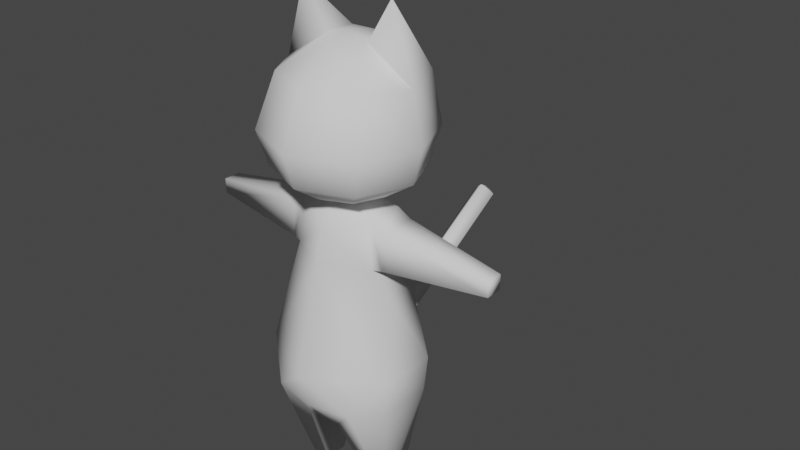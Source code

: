# Source: Cat_v2.blend  (saved by Blender 3.6.11; exported with 4.5.12 LTS)
import bpy
from mathutils import Matrix  # noqa: F401  (used for matrix-valued properties, if any)

bpy.ops.wm.read_factory_settings(use_empty=True)
scene = bpy.context.scene
scene.name = 'Scene'

# ---- collections
col_collection = bpy.data.collections.new('Collection'); scene.collection.children.link(col_collection)

# ---- world
world_world = bpy.data.worlds.new('World'); scene.world = world_world
world_world.use_nodes = True; world_world.node_tree.nodes.clear()
_N = world_world.node_tree.nodes; _L = world_world.node_tree.links
n0 = _N.new('ShaderNodeOutputWorld'); n0.name = 'World Output'; n0.location = (300, 300)
n1 = _N.new('ShaderNodeBackground'); n1.name = 'Background'; n1.location = (10, 300)
n1.inputs[0].default_value = (0.05088, 0.05088, 0.05088, 1.0)
_L.new(n1.outputs[0], n0.inputs[0])
n0.is_active_output = True
world_world.color = (0.05088, 0.05088, 0.05088)
world_world.use_sun_shadow = False
world_world.sun_shadow_jitter_overblur = 0.0

# ---- meshes
me_sphere_001 = bpy.data.meshes.new('Sphere.001')
me_sphere_001.from_pydata([(0.02811, 0.0382, 0.5918), (0.06124, 0.06389, 0.5552), (0.07071, 0.07071, 0.4937), (0.06279, 0.06124, 0.4508), (0.03536, 0.03536, 0.4254), (0.02783, 0.0, 0.5918), (0.0866, 0.0, 0.5552), (0.1, 0.0, 0.4937), (0.0888, 0.0, 0.4508), (0.05, 0.0, 0.4254), (0.06124, -0.04666, 0.5552), (0.07071, -0.07071, 0.4937), (0.06279, -0.06124, 0.4508), (0.03536, -0.03536, 0.4254), (0.0, -0.02648, 0.5918), (0.0, -0.07203, 0.5552), (0.0, -0.1, 0.4937), (0.0, -0.0866, 0.4508), (0.0, -0.05, 0.4254), (0.0, 0.0, 0.6001), (0.0, 0.0, 0.412), (0.0, 0.03975, 0.5918), (0.0, 0.08086, 0.5552), (0.0, 0.0947, 0.4937), (0.0, 0.0813, 0.4508), (0.0, 0.05, 0.4254), (0.06031, -0.0003236, 0.644), (-0.02811, 0.0382, 0.5918), (-0.06124, 0.06389, 0.5552), (-0.07071, 0.07071, 0.4937), (-0.06279, 0.06124, 0.4508), (-0.03536, 0.03536, 0.4254), (-0.02783, 0.0, 0.5918), (-0.0866, 0.0, 0.5552), (-0.1, 0.0, 0.4937), (-0.0888, 0.0, 0.4508), (-0.05, 0.0, 0.4254), (-0.06124, -0.04666, 0.5552), (-0.07071, -0.07071, 0.4937), (-0.06279, -0.06124, 0.4508), (-0.03536, -0.03536, 0.4254), (-0.06031, -0.0003236, 0.644)], [], [(22, 21, 0, 1), (25, 24, 3, 4), (23, 22, 1, 2), (21, 19, 0), (20, 25, 4), (24, 23, 2, 3), (4, 3, 8, 9), (2, 1, 6, 7), (0, 19, 5), (20, 4, 9), (3, 2, 7, 8), (6, 1, 26), (9, 8, 12, 13), (7, 6, 10, 11), (20, 9, 13), (8, 7, 11, 12), (6, 5, 10), (11, 10, 15, 16), (5, 19, 14), (20, 13, 18), (12, 11, 16, 17), (10, 5, 14, 15), (13, 12, 17, 18), (1, 0, 26), (0, 5, 26), (5, 6, 26), (22, 28, 27, 21), (25, 31, 30, 24), (23, 29, 28, 22), (21, 27, 19), (20, 31, 25), (24, 30, 29, 23), (31, 36, 35, 30), (29, 34, 33, 28), (27, 32, 19), (20, 36, 31), (30, 35, 34, 29), (33, 41, 28), (36, 40, 39, 35), (34, 38, 37, 33), (20, 40, 36), (35, 39, 38, 34), (33, 37, 32), (38, 16, 15, 37), (32, 14, 19), (20, 18, 40), (39, 17, 16, 38), (37, 15, 14, 32), (40, 18, 17, 39), (28, 41, 27), (27, 41, 32), (32, 41, 33)])
me_sphere_001.polygons.foreach_set('use_smooth', [True] * 52)
_uv = me_sphere_001.uv_layers.new(name='UVMap')
_uv.uv.foreach_set('vector', [0.8687, 0.4567, 0.8687, 0.4979, 0.8444, 0.4977, 0.8281, 0.457, 0.8688, 0.3733, 0.8687, 0.3958, 0.8331, 0.3923, 0.8454, 0.3671, 0.8687, 0.4205, 0.8687, 0.4567, 0.8281, 0.457, 0.828, 0.4176, 0.1252, 0.9433, 0.1266, 0.9036, 0.1515, 0.9433, 0.8688, 0.3343, 0.8688, 0.3733, 0.8454, 0.3671, 0.8687, 0.3958, 0.8687, 0.4205, 0.828, 0.4176, 0.8331, 0.3923, 0.8454, 0.3671, 0.8331, 0.3923, 0.7924, 0.3702, 0.8243, 0.3457, 0.828, 0.4176, 0.8281, 0.457, 0.7721, 0.4598, 0.7745, 0.4034, 0.1515, 0.9433, 0.1266, 0.9036, 0.1591, 0.9038, 0.8688, 0.3343, 0.8454, 0.3671, 0.8243, 0.3457, 0.8331, 0.3923, 0.828, 0.4176, 0.7745, 0.4034, 0.7924, 0.3702, 0.7721, 0.4598, 0.8281, 0.457, 0.7973, 0.5423, 0.1747, 0.7387, 0.2026, 0.7653, 0.1626, 0.7814, 0.1532, 0.7573, 0.2153, 0.7989, 0.2046, 0.8492, 0.1685, 0.8412, 0.1643, 0.8041, 0.1326, 0.7253, 0.1747, 0.7387, 0.1532, 0.7573, 0.2026, 0.7653, 0.2153, 0.7989, 0.1643, 0.8041, 0.1626, 0.7814, 0.2046, 0.8492, 0.1591, 0.9038, 0.1685, 0.8412, 0.1643, 0.8041, 0.1685, 0.8412, 0.1288, 0.8374, 0.13, 0.8041, 0.1591, 0.9038, 0.1266, 0.9036, 0.1273, 0.8806, 0.1326, 0.7253, 0.1532, 0.7573, 0.1314, 0.7622, 0.1626, 0.7814, 0.1643, 0.8041, 0.13, 0.8041, 0.1306, 0.7841, 0.1685, 0.8412, 0.1591, 0.9038, 0.1273, 0.8806, 0.1288, 0.8374, 0.1532, 0.7573, 0.1626, 0.7814, 0.1306, 0.7841, 0.1314, 0.7622, 0.8281, 0.457, 0.8444, 0.4977, 0.7973, 0.5423, 0.1515, 0.9433, 0.1591, 0.9038, 0.2168, 0.9316, 0.1591, 0.9038, 0.2046, 0.8492, 0.2168, 0.9316, 0.8687, 0.4567, 0.9094, 0.457, 0.8931, 0.4977, 0.8687, 0.4979, 0.8688, 0.3733, 0.8921, 0.3671, 0.9044, 0.3923, 0.8687, 0.3958, 0.8687, 0.4205, 0.9095, 0.4176, 0.9094, 0.457, 0.8687, 0.4567, 0.1252, 0.9433, 0.09896, 0.9415, 0.1266, 0.9036, 0.8688, 0.3343, 0.8921, 0.3671, 0.8688, 0.3733, 0.8687, 0.3958, 0.9044, 0.3923, 0.9095, 0.4176, 0.8687, 0.4205, 0.8921, 0.3671, 0.9132, 0.3457, 0.9451, 0.3702, 0.9044, 0.3923, 0.9095, 0.4176, 0.963, 0.4034, 0.9654, 0.4598, 0.9094, 0.457, 0.09896, 0.9415, 0.09409, 0.9016, 0.1266, 0.9036, 0.8688, 0.3343, 0.9132, 0.3457, 0.8921, 0.3671, 0.9044, 0.3923, 0.9451, 0.3702, 0.963, 0.4034, 0.9095, 0.4176, 0.9654, 0.4598, 0.9401, 0.5423, 0.9094, 0.457, 0.08981, 0.7358, 0.11, 0.7558, 0.09898, 0.7792, 0.06009, 0.7604, 0.04517, 0.7931, 0.09566, 0.8017, 0.08894, 0.8385, 0.05242, 0.844, 0.1326, 0.7253, 0.11, 0.7558, 0.08981, 0.7358, 0.06009, 0.7604, 0.09898, 0.7792, 0.09566, 0.8017, 0.04517, 0.7931, 0.05242, 0.844, 0.08894, 0.8385, 0.09409, 0.9016, 0.09566, 0.8017, 0.13, 0.8041, 0.1288, 0.8374, 0.08894, 0.8385, 0.09409, 0.9016, 0.1273, 0.8806, 0.1266, 0.9036, 0.1326, 0.7253, 0.1314, 0.7622, 0.11, 0.7558, 0.09898, 0.7792, 0.1306, 0.7841, 0.13, 0.8041, 0.09566, 0.8017, 0.08894, 0.8385, 0.1288, 0.8374, 0.1273, 0.8806, 0.09409, 0.9016, 0.11, 0.7558, 0.1314, 0.7622, 0.1306, 0.7841, 0.09898, 0.7792, 0.9094, 0.457, 0.9401, 0.5423, 0.8931, 0.4977, 0.09896, 0.9415, 0.0346, 0.9253, 0.09409, 0.9016, 0.09409, 0.9016, 0.0346, 0.9253, 0.05242, 0.844])
me_sphere_001.update()
me_cylinder = bpy.data.meshes.new('Cylinder')
me_cylinder.from_pydata([(0.0, 0.04289, 0.1021), (0.0, 0.03272, 0.3739), (0.02175, 0.04288, 0.1021), (0.02834, 0.01636, 0.3739), (0.02175, -0.05429, 0.1021), (0.02834, -0.01636, 0.3739), (0.0, -0.0543, 0.1021), (0.0, -0.03272, 0.3739), (0.0, 0.0687, 0.1365), (0.0, 0.06534, 0.1801), (0.0, 0.05806, 0.3084), (0.05454, 0.0275, 0.3084), (0.0866, 0.03092, 0.1801), (0.08217, 0.0299, 0.1365), (0.05454, -0.0275, 0.3084), (0.0866, -0.04313, 0.1801), (0.08217, -0.03916, 0.1365), (0.0, -0.05882, 0.3084), (0.0, -0.09313, 0.1801), (0.0, -0.08101, 0.1365), (0.0, 0.04785, 0.3496), (0.04828, 0.02392, 0.3641), (0.04828, -0.02392, 0.3641), (0.0, -0.04785, 0.3496), (0.195, 0.01043, 0.3197), (0.195, -0.01043, 0.3197), (0.195, 0.01084, 0.3383), (0.195, -0.01084, 0.3383), (0.0664, 0.02541, 0.31), (0.0664, 0.02211, 0.3559), (0.0664, -0.02541, 0.31), (0.0664, -0.02211, 0.3559), (0.05932, 0.01562, 0.0), (0.03459, 0.01392, 0.0), (0.03459, -0.01327, 0.0), (0.05932, -0.01343, 0.0), (0.05286, -0.07116, 0.1365), (0.05286, 0.05529, 0.1365), (-0.02175, 0.04288, 0.1021), (-0.02834, 0.01636, 0.3739), (-0.02175, -0.05429, 0.1021), (-0.02834, -0.01636, 0.3739), (-0.05454, 0.0275, 0.3084), (-0.0866, 0.03092, 0.1801), (-0.08217, 0.0299, 0.1365), (-0.05454, -0.0275, 0.3084), (-0.0866, -0.04313, 0.1801), (-0.08217, -0.03916, 0.1365), (-0.04828, 0.02392, 0.3641), (-0.04828, -0.02392, 0.3641), (-0.195, 0.01043, 0.3197), (-0.195, -0.01043, 0.3197), (-0.195, 0.01084, 0.3383), (-0.195, -0.01084, 0.3383), (-0.0664, 0.02541, 0.31), (-0.0664, 0.02211, 0.3559), (-0.0664, -0.02541, 0.31), (-0.0664, -0.02211, 0.3559), (-0.05932, 0.01562, 0.0), (-0.03459, 0.01392, 0.0), (-0.03459, -0.01327, 0.0), (-0.05932, -0.01343, 0.0), (-0.05286, -0.07116, 0.1365), (-0.05286, 0.05529, 0.1365)], [], [(20, 1, 3, 21), (22, 5, 7, 23), (0, 2, 4, 6), (35, 36, 4, 34), (18, 19, 36), (15, 14, 17, 18), (37, 32, 33, 2), (13, 12, 15, 16), (12, 11, 14, 15), (32, 37, 13), (37, 12, 13), (9, 10, 11, 12), (3, 1, 7, 5), (14, 22, 23, 17), (10, 20, 21, 11), (28, 29, 26, 24), (5, 22, 21, 3), (24, 26, 27, 25), (29, 31, 27, 26), (30, 28, 24, 25), (31, 30, 25, 27), (22, 14, 30, 31), (14, 11, 28, 30), (21, 22, 31, 29), (11, 21, 29, 28), (33, 32, 35, 34), (13, 16, 35, 32), (35, 16, 36), (4, 2, 33, 34), (4, 36, 19), (16, 15, 36), (9, 12, 37), (8, 37, 2), (15, 18, 36), (8, 9, 37), (6, 4, 19), (0, 8, 2), (20, 48, 39, 1), (49, 23, 7, 41), (0, 6, 40, 38), (61, 60, 40, 62), (18, 62, 19), (46, 18, 17, 45), (63, 38, 59, 58), (44, 47, 46, 43), (43, 46, 45, 42), (58, 44, 63), (63, 44, 43), (9, 43, 42, 10), (39, 41, 7, 1), (45, 17, 23, 49), (10, 42, 48, 20), (54, 50, 52, 55), (41, 39, 48, 49), (50, 51, 53, 52), (55, 52, 53, 57), (56, 51, 50, 54), (57, 53, 51, 56), (49, 57, 56, 45), (45, 56, 54, 42), (48, 55, 57, 49), (42, 54, 55, 48), (59, 60, 61, 58), (44, 58, 61, 47), (61, 62, 47), (40, 60, 59, 38), (40, 19, 62), (47, 62, 46), (9, 63, 43), (8, 38, 63), (46, 62, 18), (8, 63, 9), (6, 19, 40), (0, 38, 8)])
me_cylinder.polygons.foreach_set('use_smooth', [True] * 74)
_uv = me_cylinder.uv_layers.new(name='UVMap')
_uv.uv.foreach_set('vector', [0.3268, 0.2435, 0.3319, 0.267, 0.3131, 0.278, 0.2994, 0.2734, 0.298, 0.3001, 0.3106, 0.2984, 0.3271, 0.3126, 0.3167, 0.3361, 0.1088, 0.1928, 0.1249, 0.2078, 0.09951, 0.2833, 0.07485, 0.2863, 0.6421, 0.4748, 0.4912, 0.5744, 0.5066, 0.5162, 0.6245, 0.4503, 0.1391, 0.3669, 0.0977, 0.3343, 0.1337, 0.2981, 0.1732, 0.2917, 0.2624, 0.3091, 0.2819, 0.3624, 0.1391, 0.3669, 0.649, 0.6639, 0.6731, 0.4924, 0.7029, 0.4973, 0.6945, 0.6273, 0.6053, 0.6462, 0.5812, 0.6938, 0.5022, 0.6492, 0.5333, 0.606, 0.1986, 0.2504, 0.2518, 0.2671, 0.2624, 0.3091, 0.1732, 0.2917, 0.6731, 0.4924, 0.649, 0.6639, 0.6053, 0.6462, 0.649, 0.6639, 0.5812, 0.6938, 0.6053, 0.6462, 0.195, 0.162, 0.3009, 0.2107, 0.2635, 0.2528, 0.1986, 0.2503, 0.286, 0.7452, 0.3204, 0.7253, 0.3204, 0.8048, 0.286, 0.7849, 0.2624, 0.3091, 0.298, 0.3001, 0.3167, 0.3361, 0.2819, 0.3624, 0.3009, 0.2107, 0.3268, 0.2435, 0.2994, 0.2734, 0.2635, 0.2528, 0.9327, 0.7933, 0.777, 0.7775, 0.8616, 0.7036, 0.8616, 0.7034, 0.3106, 0.2984, 0.298, 0.3001, 0.2994, 0.2734, 0.3131, 0.278, 0.4005, 0.8998, 0.3778, 0.9003, 0.3778, 0.874, 0.4005, 0.8745, 0.777, 0.7775, 0.7721, 0.6304, 0.8613, 0.7035, 0.8616, 0.7036, 0.9327, 0.6115, 0.9327, 0.7933, 0.8616, 0.7034, 0.8614, 0.7033, 0.7721, 0.6304, 0.9327, 0.6115, 0.8614, 0.7033, 0.8613, 0.7035, 0.298, 0.3001, 0.2624, 0.3091, 0.2708, 0.2979, 0.2885, 0.2953, 0.2624, 0.3091, 0.2518, 0.2671, 0.2597, 0.26, 0.2708, 0.2979, 0.2994, 0.2734, 0.298, 0.3001, 0.2885, 0.2953, 0.2891, 0.2774, 0.2635, 0.2528, 0.2994, 0.2734, 0.2891, 0.2774, 0.2598, 0.26, 0.7721, 0.8646, 0.8021, 0.8625, 0.8021, 0.8978, 0.7721, 0.8976, 0.6053, 0.6462, 0.5333, 0.606, 0.6421, 0.4748, 0.6731, 0.4924, 0.6421, 0.4748, 0.5333, 0.606, 0.4912, 0.5744, 0.5066, 0.5162, 0.4912, 0.3988, 0.6201, 0.4175, 0.6245, 0.4503, 0.09951, 0.2833, 0.1337, 0.2981, 0.0977, 0.3343, 0.5333, 0.606, 0.5022, 0.6492, 0.4912, 0.5744, 0.195, 0.162, 0.1986, 0.2503, 0.1618, 0.2163, 0.1489, 0.1694, 0.1618, 0.2163, 0.1249, 0.2078, 0.1732, 0.2917, 0.1391, 0.3669, 0.1337, 0.2981, 0.1489, 0.1694, 0.195, 0.162, 0.1618, 0.2163, 0.07485, 0.2863, 0.09951, 0.2833, 0.0977, 0.3343, 0.1088, 0.1928, 0.1489, 0.1694, 0.1249, 0.2078, 0.3268, 0.2435, 0.3858, 0.2617, 0.3589, 0.2768, 0.3319, 0.267, 0.3831, 0.3298, 0.3167, 0.3361, 0.3271, 0.3126, 0.3568, 0.3106, 0.1088, 0.1928, 0.07485, 0.2863, 0.04301, 0.2922, 0.08695, 0.1703, 0.552, 0.1106, 0.5696, 0.08611, 0.6874, 0.152, 0.7029, 0.2102, 0.1391, 0.3669, 0.0346, 0.393, 0.0977, 0.3343, 0.07968, 0.5118, 0.1391, 0.3669, 0.2819, 0.3624, 0.3699, 0.4629, 0.5451, 0.2997, 0.4996, 0.263, 0.4912, 0.1331, 0.521, 0.1281, 0.5887, 0.2819, 0.6608, 0.2418, 0.6919, 0.285, 0.6129, 0.3296, 0.1123, 0.6561, 0.07968, 0.5118, 0.3699, 0.4629, 0.3952, 0.5899, 0.521, 0.1281, 0.5887, 0.2819, 0.5451, 0.2997, 0.5451, 0.2997, 0.5887, 0.2819, 0.6129, 0.3296, 0.195, 0.162, 0.2046, 0.0346, 0.3897, 0.1553, 0.3009, 0.2107, 0.3548, 0.7452, 0.3548, 0.7849, 0.3204, 0.8048, 0.3204, 0.7253, 0.3699, 0.4629, 0.2819, 0.3624, 0.3167, 0.3361, 0.3831, 0.3298, 0.3009, 0.2107, 0.3897, 0.1553, 0.3858, 0.2617, 0.3268, 0.2435, 0.4912, 0.9449, 0.5623, 0.8549, 0.5623, 0.8551, 0.6468, 0.929, 0.3568, 0.3106, 0.3589, 0.2768, 0.3858, 0.2617, 0.3831, 0.3298, 0.3086, 0.8745, 0.3086, 0.8998, 0.286, 0.9003, 0.286, 0.874, 0.6468, 0.929, 0.5623, 0.8551, 0.5625, 0.855, 0.6518, 0.7819, 0.4912, 0.763, 0.5624, 0.8548, 0.5623, 0.8549, 0.4912, 0.9449, 0.6518, 0.7819, 0.5625, 0.855, 0.5624, 0.8548, 0.4912, 0.763, 0.3831, 0.3298, 0.4166, 0.3403, 0.4002, 0.4621, 0.3699, 0.4629, 0.3699, 0.4629, 0.4002, 0.4621, 0.422, 0.5799, 0.3952, 0.5899, 0.3858, 0.2617, 0.422, 0.2545, 0.4166, 0.3403, 0.3831, 0.3298, 0.3897, 0.1553, 0.4154, 0.1572, 0.422, 0.2545, 0.3858, 0.2617, 0.9013, 0.8646, 0.9013, 0.8976, 0.8713, 0.8978, 0.8713, 0.8625, 0.5887, 0.2819, 0.521, 0.1281, 0.552, 0.1106, 0.6608, 0.2418, 0.552, 0.1106, 0.7029, 0.2102, 0.6608, 0.2418, 0.6874, 0.152, 0.5696, 0.08611, 0.5739, 0.05324, 0.7029, 0.0346, 0.04301, 0.2922, 0.0977, 0.3343, 0.0346, 0.393, 0.6608, 0.2418, 0.7029, 0.2102, 0.6919, 0.285, 0.195, 0.162, 0.1277, 0.09884, 0.2046, 0.0346, 0.1489, 0.1694, 0.08695, 0.1703, 0.1277, 0.09884, 0.07968, 0.5118, 0.0346, 0.393, 0.1391, 0.3669, 0.1489, 0.1694, 0.1277, 0.09884, 0.195, 0.162, 0.07485, 0.2863, 0.0977, 0.3343, 0.04301, 0.2922, 0.1088, 0.1928, 0.08695, 0.1703, 0.1489, 0.1694])
me_cylinder.update()
me_cube_001 = bpy.data.meshes.new('Cube.001')
me_cube_001.from_pydata([(-0.01, -0.01, -0.01), (-0.01, -0.01, 0.01), (-0.01, 0.2402, -0.01), (-0.01, 0.2402, 0.01), (0.01, -0.01, -0.01), (0.01, -0.01, 0.01), (0.01, 0.2402, -0.01), (0.01, 0.2402, 0.01), (0.0, 0.2482, 0.0)], [], [(0, 1, 3, 2), (7, 6, 8), (6, 7, 5, 4), (4, 5, 1, 0), (2, 6, 4, 0), (7, 3, 1, 5), (2, 3, 8), (3, 7, 8), (6, 2, 8)])
me_cube_001.polygons.foreach_set('use_smooth', [True] * 9)
_uv = me_cube_001.uv_layers.new(name='UVMap')
_uv.uv.foreach_set('vector', [0.7905, 0.0346, 0.8089, 0.0346, 0.8089, 0.2651, 0.7905, 0.2651, 0.9358, 0.05543, 0.915, 0.05543, 0.9254, 0.04501, 0.8458, 0.2651, 0.8274, 0.2651, 0.8274, 0.0346, 0.8458, 0.0346, 0.9334, 0.1246, 0.9334, 0.1431, 0.915, 0.1431, 0.915, 0.1246, 0.7905, 0.2651, 0.7721, 0.2651, 0.7721, 0.0346, 0.7905, 0.0346, 0.8274, 0.2651, 0.8089, 0.2651, 0.8089, 0.0346, 0.8274, 0.0346, 0.915, 0.0346, 0.9358, 0.0346, 0.9254, 0.04501, 0.9358, 0.0346, 0.9358, 0.05543, 0.9254, 0.04501, 0.915, 0.05543, 0.915, 0.0346, 0.9254, 0.04501])
me_cube_001.update()

# ---- objects
ob_head = bpy.data.objects.new('Head', me_sphere_001)
ob_body = bpy.data.objects.new('Body', me_cylinder)
ob_tail = bpy.data.objects.new('Tail', me_cube_001)

# ---- transforms, parenting, visibility, modifiers, constraints
ob_head.location = (0.0, 0.0, -0.04029)
ob_body.location = (0.0, 0.0, 0.0)
ob_tail.location = (0.0, 0.04982, 0.1586)
ob_tail.rotation_euler = (0.7158, 0.6464, 0.4825)

# ---- collection membership
col_collection.objects.link(ob_head)
col_collection.objects.link(ob_body)
col_collection.objects.link(ob_tail)

# ---- scene / render settings (as saved in the file)
scene.frame_start = 1; scene.frame_end = 250; scene.frame_set(1)
scene.render.engine = 'BLENDER_EEVEE_NEXT'
scene.cycles.sampling_pattern = 'TABULATED_SOBOL'
scene.view_settings.view_transform = 'Filmic'
bpy.context.view_layer.update()

# ---- added for rendering (the .blend has no active camera and no usable light): camera, sun
cam_auto = bpy.data.cameras.new('AutoCamera')
cam_auto.lens = 50.0
cam_auto.sensor_width = 36.0
cam_auto.clip_end = 1000.0
ob_auto_camera = bpy.data.objects.new('AutoCamera', cam_auto)
scene.collection.objects.link(ob_auto_camera)
ob_auto_camera.location = (0.747287, -0.812422, 0.899667)
ob_auto_camera.rotation_euler = (1.09748, -7.21219e-08, 0.694738)
scene.camera = ob_auto_camera
light_auto_sun = bpy.data.lights.new('AutoSun', 'SUN')
light_auto_sun.energy = 3.0
light_auto_sun.angle = 0.0523599
ob_auto_sun = bpy.data.objects.new('AutoSun', light_auto_sun)
scene.collection.objects.link(ob_auto_sun)
ob_auto_sun.rotation_euler = (0.872665, 0.174533, 0.523599)
bpy.context.view_layer.update()
